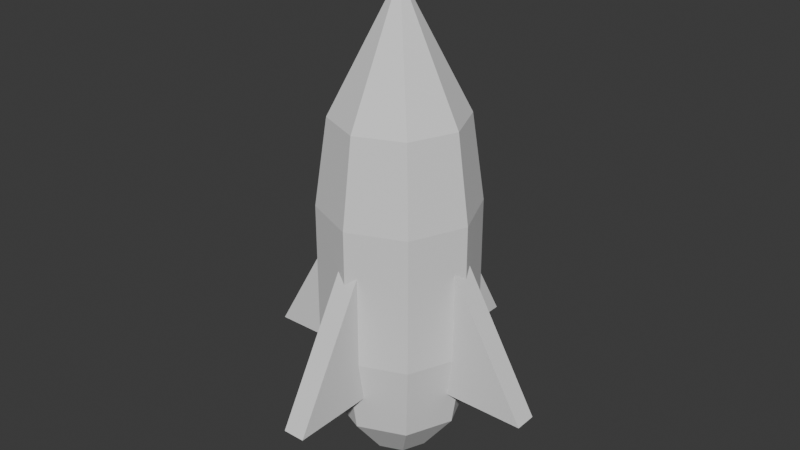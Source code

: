 # Source: rocket.blend  (saved by Blender 4.1.24; exported with 4.5.12 LTS)
import bpy
from mathutils import Matrix  # noqa: F401  (used for matrix-valued properties, if any)

bpy.ops.wm.read_factory_settings(use_empty=True)
scene = bpy.context.scene
scene.name = 'Scene'

# ---- world
world_world = bpy.data.worlds.new('World'); scene.world = world_world
world_world.use_nodes = True; world_world.node_tree.nodes.clear()
_N = world_world.node_tree.nodes; _L = world_world.node_tree.links
n0 = _N.new('ShaderNodeOutputWorld'); n0.name = 'World Output'; n0.location = (300, 300)
n1 = _N.new('ShaderNodeBackground'); n1.name = 'Background'; n1.location = (10, 300)
n1.inputs[0].default_value = (0.05088, 0.05088, 0.05088, 1.0)
_L.new(n1.outputs[0], n0.inputs[0])
n0.is_active_output = True
world_world.color = (0.05088, 0.05088, 0.05088)
world_world.use_sun_shadow = False
world_world.sun_shadow_jitter_overblur = 0.0

# ---- meshes
me_cone = bpy.data.meshes.new('Cone')
me_cone.from_pydata([(2.362e-09, 0.683, 1.669), (0.4829, 0.4829, 1.669), (0.683, 0.0, 1.669), (0.4829, -0.4829, 1.669), (2.362e-09, -0.683, 1.669), (-0.4829, -0.4829, 1.669), (-0.683, 0.0, 1.669), (-0.4829, 0.4829, 1.669), (0.0, 0.0, 3.0), (2.101e-09, 0.8136, 0.7614), (0.5753, 0.5753, 0.7614), (0.8136, -7.128e-10, 0.7614), (0.5753, -0.5753, 0.7614), (2.101e-09, -0.8136, 0.7614), (-0.5753, -0.5753, 0.7614), (-0.8136, -7.128e-10, 0.7614), (-0.5753, 0.5753, 0.7614), (2.101e-09, 0.8136, -0.6773), (0.5753, 0.5753, -0.6773), (0.8136, -7.128e-10, -0.6773), (0.5753, -0.5753, -0.6773), (2.101e-09, -0.8136, -0.6773), (-0.5753, -0.5753, -0.6773), (-0.8136, -7.128e-10, -0.6773), (-0.5753, 0.5753, -0.6773), (2.362e-09, 0.683, -1.503), (0.4829, 0.4829, -1.503), (0.683, 0.0, -1.503), (0.4829, -0.4829, -1.503), (2.362e-09, -0.683, -1.503), (-0.4829, -0.4829, -1.503), (-0.683, 0.0, -1.503), (-0.4829, 0.4829, -1.503), (4.977e-09, 0.332, -1.965), (0.2348, 0.2348, -1.965), (0.332, 3.829e-09, -1.965), (0.2348, -0.2348, -1.965), (4.977e-09, -0.332, -1.965), (-0.2348, -0.2348, -1.965), (-0.332, 3.829e-09, -1.965), (-0.2348, 0.2348, -1.965)], [], [(0, 8, 1), (1, 8, 2), (2, 8, 3), (3, 8, 4), (4, 8, 5), (5, 8, 6), (5, 6, 15, 14), (6, 8, 7), (7, 8, 0), (15, 16, 24, 23), (0, 1, 10, 9), (4, 5, 14, 13), (3, 4, 13, 12), (2, 3, 12, 11), (1, 2, 11, 10), (7, 0, 9, 16), (6, 7, 16, 15), (18, 19, 27, 26), (13, 14, 22, 21), (11, 12, 20, 19), (9, 10, 18, 17), (16, 9, 17, 24), (14, 15, 23, 22), (12, 13, 21, 20), (10, 11, 19, 18), (32, 25, 33, 40), (23, 24, 32, 31), (21, 22, 30, 29), (19, 20, 28, 27), (17, 18, 26, 25), (24, 17, 25, 32), (22, 23, 31, 30), (20, 21, 29, 28), (33, 34, 35, 36, 37, 38, 39, 40), (30, 31, 39, 38), (28, 29, 37, 36), (26, 27, 35, 34), (31, 32, 40, 39), (29, 30, 38, 37), (27, 28, 36, 35), (25, 26, 34, 33)])
_uv = me_cone.uv_layers.new(name='UVMap')
_uv.uv.foreach_set('vector', [0.2795, 0.875, 0.429, 1.0, 0.2006, 0.875, 0.2006, 0.875, 0.429, 1.0, 0.1085, 0.875, 0.73, 0.875, 0.429, 1.0, 0.6513, 0.875, 0.6513, 0.875, 0.429, 1.0, 0.5754, 0.875, 0.5754, 0.875, 0.429, 1.0, 0.5005, 0.875, 0.5005, 0.875, 0.429, 1.0, 0.4289, 0.875, 0.5005, 0.875, 0.4289, 0.875, 0.4312, 0.75, 0.5217, 0.75, 0.4289, 0.875, 0.429, 1.0, 0.3561, 0.875, 0.3561, 0.875, 0.429, 1.0, 0.2795, 0.875, 0.4312, 0.75, 0.3411, 0.75, 0.3411, 0.625, 0.4337, 0.625, 0.2795, 0.875, 0.2006, 0.875, 0.1334, 0.75, 0.2457, 0.75, 0.5754, 0.875, 0.5005, 0.875, 0.5217, 0.75, 0.6163, 0.75, 0.6513, 0.875, 0.5754, 0.875, 0.6163, 0.75, 0.7242, 0.75, 0.73, 0.875, 0.6513, 0.875, 0.7242, 0.75, 0.8539, 0.75, 0.2006, 0.875, 0.1085, 0.875, 0.0001035, 0.75, 0.1334, 0.75, 0.3561, 0.875, 0.2795, 0.875, 0.2457, 0.75, 0.3411, 0.75, 0.4289, 0.875, 0.3561, 0.875, 0.3411, 0.75, 0.4312, 0.75, 0.1333, 0.625, 0.0001035, 0.625, 0.08856, 0.5, 0.1834, 0.5, 0.6163, 0.75, 0.5217, 0.75, 0.5273, 0.625, 0.6283, 0.625, 0.8539, 0.75, 0.7242, 0.75, 0.7451, 0.625, 0.8883, 0.625, 0.2457, 0.75, 0.1334, 0.75, 0.1333, 0.625, 0.2435, 0.625, 0.3411, 0.75, 0.2457, 0.75, 0.2435, 0.625, 0.3411, 0.625, 0.5217, 0.75, 0.4312, 0.75, 0.4337, 0.625, 0.5273, 0.625, 0.7242, 0.75, 0.6163, 0.75, 0.6283, 0.625, 0.7451, 0.625, 0.1334, 0.75, 0.0001035, 0.75, 0.0001035, 0.625, 0.1333, 0.625, 0.3518, 0.5, 0.2698, 0.5, 0.3081, 0.375, 0.3709, 0.375, 0.4337, 0.625, 0.3411, 0.625, 0.3518, 0.5, 0.4324, 0.5, 0.6283, 0.625, 0.5273, 0.625, 0.5136, 0.5, 0.5999, 0.5, 0.8883, 0.625, 0.7451, 0.625, 0.6959, 0.5, 0.8108, 0.5, 0.2435, 0.625, 0.1333, 0.625, 0.1834, 0.5, 0.2698, 0.5, 0.3411, 0.625, 0.2435, 0.625, 0.2698, 0.5, 0.3518, 0.5, 0.5273, 0.625, 0.4337, 0.625, 0.4324, 0.5, 0.5136, 0.5, 0.7451, 0.625, 0.6283, 0.625, 0.5999, 0.5, 0.6959, 0.5, 0.8827, 0.9155, 0.9153, 0.8829, 0.9614, 0.8829, 0.994, 0.9155, 0.994, 0.9617, 0.9614, 0.9943, 0.9153, 0.9943, 0.8827, 0.9617, 0.5136, 0.5, 0.4324, 0.5, 0.4326, 0.375, 0.4949, 0.375, 0.6959, 0.5, 0.5999, 0.5, 0.5581, 0.375, 0.62, 0.375, 0.1834, 0.5, 0.08856, 0.5, 0.2073, 0.375, 0.254, 0.375, 0.4324, 0.5, 0.3518, 0.5, 0.3709, 0.375, 0.4326, 0.375, 0.5999, 0.5, 0.5136, 0.5, 0.4949, 0.375, 0.5581, 0.375, 0.8108, 0.5, 0.6959, 0.5, 0.62, 0.375, 0.6755, 0.375, 0.2698, 0.5, 0.1834, 0.5, 0.254, 0.375, 0.3081, 0.375])
me_cone.update()
me_cylinder = bpy.data.meshes.new('Cylinder')
me_cylinder.from_pydata([(0.7, 1.0, -1.0), (0.7, 1.0, 1.0), (1.566, -0.5, -1.0), (1.566, -0.5, 1.0), (0.6968, -0.5, -1.0), (0.6968, -0.5, 1.0)], [], [(0, 1, 3, 2), (2, 3, 5, 4), (3, 1, 5), (4, 5, 1, 0), (0, 2, 4)])
_uv = me_cylinder.uv_layers.new(name='UVMap')
_uv.uv.foreach_set('vector', [0.2786, 0.02453, 0.2786, 0.2216, 0.1931, 0.2216, 0.1931, 0.02453, 0.1931, 0.02453, 0.1931, 0.2216, 0.1077, 0.2216, 0.1077, 0.02453, 0.7355, 0.03296, 0.6253, 0.2238, 0.5152, 0.03296, 0.1077, 0.02453, 0.1077, 0.2216, 0.0222, 0.2216, 0.0222, 0.02453, 0.8747, 0.2238, 0.9848, 0.03296, 0.7645, 0.03296])
me_cylinder.update()
me_cylinder_001 = bpy.data.meshes.new('Cylinder.001')
me_cylinder_001.from_pydata([(0.7, 1.0, -1.0), (0.7, 1.0, 1.0), (1.566, -0.5, -1.0), (1.566, -0.5, 1.0), (0.6968, -0.5, -1.0), (0.6968, -0.5, 1.0)], [], [(0, 1, 3, 2), (2, 3, 5, 4), (3, 1, 5), (4, 5, 1, 0), (0, 2, 4)])
_uv = me_cylinder_001.uv_layers.new(name='UVMap')
_uv.uv.foreach_set('vector', [0.2786, 0.02453, 0.2786, 0.2216, 0.1931, 0.2216, 0.1931, 0.02453, 0.1931, 0.02453, 0.1931, 0.2216, 0.1077, 0.2216, 0.1077, 0.02453, 0.7355, 0.03296, 0.6253, 0.2238, 0.5152, 0.03296, 0.1077, 0.02453, 0.1077, 0.2216, 0.0222, 0.2216, 0.0222, 0.02453, 0.8747, 0.2238, 0.9848, 0.03296, 0.7645, 0.03296])
me_cylinder_001.update()
me_cylinder_002 = bpy.data.meshes.new('Cylinder.002')
me_cylinder_002.from_pydata([(0.7, 1.0, -1.0), (0.7, 1.0, 1.0), (1.566, -0.5, -1.0), (1.566, -0.5, 1.0), (0.6968, -0.5, -1.0), (0.6968, -0.5, 1.0)], [], [(0, 1, 3, 2), (2, 3, 5, 4), (3, 1, 5), (4, 5, 1, 0), (0, 2, 4)])
_uv = me_cylinder_002.uv_layers.new(name='UVMap')
_uv.uv.foreach_set('vector', [0.2786, 0.02453, 0.2786, 0.2216, 0.1931, 0.2216, 0.1931, 0.02453, 0.1931, 0.02453, 0.1931, 0.2216, 0.1077, 0.2216, 0.1077, 0.02453, 0.7355, 0.03296, 0.6253, 0.2238, 0.5152, 0.03296, 0.1077, 0.02453, 0.1077, 0.2216, 0.0222, 0.2216, 0.0222, 0.02453, 0.8747, 0.2238, 0.9848, 0.03296, 0.7645, 0.03296])
me_cylinder_002.update()
me_cylinder_003 = bpy.data.meshes.new('Cylinder.003')
me_cylinder_003.from_pydata([(0.7, 1.0, -1.0), (0.7, 1.0, 1.0), (1.566, -0.5, -1.0), (1.566, -0.5, 1.0), (0.6968, -0.5, -1.0), (0.6968, -0.5, 1.0)], [], [(0, 1, 3, 2), (2, 3, 5, 4), (3, 1, 5), (4, 5, 1, 0), (0, 2, 4)])
_uv = me_cylinder_003.uv_layers.new(name='UVMap')
_uv.uv.foreach_set('vector', [0.2786, 0.02453, 0.2786, 0.2216, 0.1931, 0.2216, 0.1931, 0.02453, 0.1931, 0.02453, 0.1931, 0.2216, 0.1077, 0.2216, 0.1077, 0.02453, 0.7355, 0.03296, 0.6253, 0.2238, 0.5152, 0.03296, 0.1077, 0.02453, 0.1077, 0.2216, 0.0222, 0.2216, 0.0222, 0.02453, 0.8747, 0.2238, 0.9848, 0.03296, 0.7645, 0.03296])
me_cylinder_003.update()

# ---- objects
ob_cone = bpy.data.objects.new('Cone', me_cone)
ob_cylinder = bpy.data.objects.new('Cylinder', me_cylinder)
ob_cylinder_001 = bpy.data.objects.new('Cylinder.001', me_cylinder_001)
ob_cylinder_002 = bpy.data.objects.new('Cylinder.002', me_cylinder_002)
ob_cylinder_003 = bpy.data.objects.new('Cylinder.003', me_cylinder_003)

# ---- transforms, parenting, visibility, modifiers, constraints
ob_cone.location = (0.0, 0.0, -0.003371)
ob_cylinder.location = (-5.96e-08, 0.0, -0.6)
ob_cylinder.rotation_euler = (1.571, -0.0, 0.0)
ob_cylinder.scale = (1.0, 1.0, 0.1169)
ob_cylinder_001.location = (-5.96e-08, 0.0, -0.6)
ob_cylinder_001.rotation_euler = (1.571, -0.0, 1.571)
ob_cylinder_001.scale = (1.0, 1.0, 0.1169)
ob_cylinder_002.location = (-5.96e-08, 0.0, -0.6)
ob_cylinder_002.rotation_euler = (1.571, -0.0, 3.142)
ob_cylinder_002.scale = (1.0, 1.0, 0.1169)
ob_cylinder_003.location = (-5.96e-08, 0.0, -0.6)
ob_cylinder_003.rotation_euler = (1.571, -0.0, -1.571)
ob_cylinder_003.scale = (1.0, 1.0, 0.1169)

# ---- collection membership
scene.collection.objects.link(ob_cone)
scene.collection.objects.link(ob_cylinder)
scene.collection.objects.link(ob_cylinder_001)
scene.collection.objects.link(ob_cylinder_002)
scene.collection.objects.link(ob_cylinder_003)

# ---- scene / render settings (as saved in the file)
scene.frame_start = 1; scene.frame_end = 250; scene.frame_set(1)
scene.render.engine = 'BLENDER_EEVEE_NEXT'
scene.cycles.sampling_pattern = 'TABULATED_SOBOL'
scene.eevee.ray_tracing_options.trace_max_roughness = 0.0
bpy.context.view_layer.update()

# ---- added for rendering (the .blend has no active camera and no usable light): camera, sun
cam_auto = bpy.data.cameras.new('AutoCamera')
cam_auto.lens = 50.0
cam_auto.sensor_width = 36.0
cam_auto.clip_end = 1000.0
ob_auto_camera = bpy.data.objects.new('AutoCamera', cam_auto)
scene.collection.objects.link(ob_auto_camera)
ob_auto_camera.location = (6.1561, -7.38731, 5.43901)
ob_auto_camera.rotation_euler = (1.09748, -7.21219e-08, 0.694738)
scene.camera = ob_auto_camera
light_auto_sun = bpy.data.lights.new('AutoSun', 'SUN')
light_auto_sun.energy = 3.0
light_auto_sun.angle = 0.0523599
ob_auto_sun = bpy.data.objects.new('AutoSun', light_auto_sun)
scene.collection.objects.link(ob_auto_sun)
ob_auto_sun.rotation_euler = (0.872665, 0.174533, 0.523599)
bpy.context.view_layer.update()
